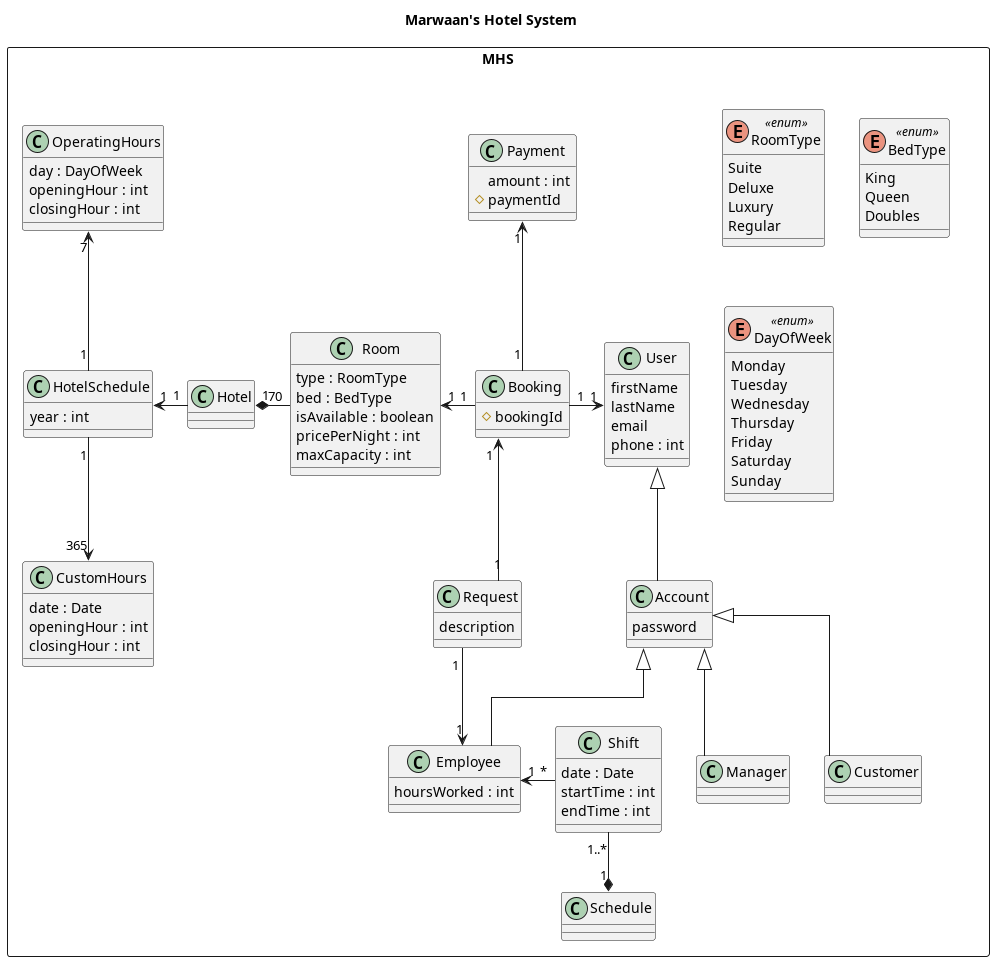

The diagram above was rendered by PlantUML. Its source (embedded in the PNG):
@startuml
title Marwaan's Hotel System
skinparam linetype ortho
top to bottom direction

package MHS <<Rectangle>> {
    Class User {
        firstName
        lastName
        email
        phone : int
    }

    Class Account {
        password
    }

    Class Employee {
        hoursWorked : int
    }

    Class Manager {
    }

    Class Customer {
    }

    ' Associations of users
    User    <|-- Account
    Account <|-- Employee
    Account <|-- Customer
    Account <|-- Manager

    ' Employees and their shifts/schedule
    Class Shift {
        date : Date
        startTime : int
        endTime : int
    }

    Shift "*" -left-> "1" Employee

    Class Schedule

    Shift "1..*" -down-* "1" Schedule

    ' Room, Booking, Request, Payment 
    Class Room {
        type : RoomType
        bed : BedType
        isAvailable : boolean
        pricePerNight : int
        maxCapacity : int
    }

    Room "70" -left-* "1" Hotel

    Class Booking {
        # bookingId
    }

    Booking "1" -left-> "1" Room
    Booking "1" -right-> "1" User

    Class Request {
        description
    }

    Request "1" -down-> "1" Employee
    Request "1" -up-> "1" Booking

    Class Payment {
        amount : int
        # paymentId 
    }

    Booking "1" -up-> "1" Payment

    ' Hotel, Hotel Hours of Operations

    Class Hotel {
    }

    Hotel "1" -left-> "1" HotelSchedule

    Class HotelSchedule {
        year : int
    }

    Class OperatingHours {
        day : DayOfWeek
        openingHour : int
        closingHour : int
    }

    Class CustomHours {
        date : Date
        openingHour : int
        closingHour : int
    }

    HotelSchedule "1" -down-> "365" CustomHours
    HotelSchedule "1" -up-> "7" OperatingHours

    
    together {
        top to bottom direction
        enum RoomType <<enum>> {
            Suite
            Deluxe
            Luxury
            Regular
        }

        enum BedType <<enum>> {
            King
            Queen
            Doubles
        }

        enum DayOfWeek <<enum>> {
            Monday
            Tuesday
            Wednesday
            Thursday
            Friday
            Saturday
            Sunday
        }
    }
}
@enduml